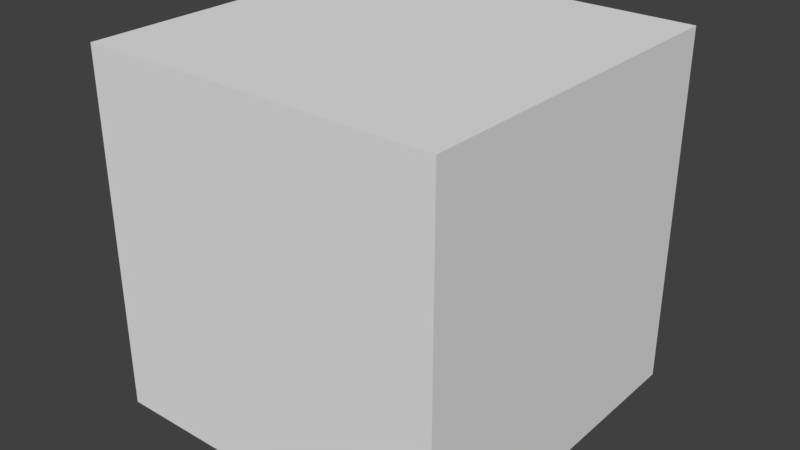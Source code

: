 # Source: Crate.blend  (saved by Blender 2.78.0; exported with 4.5.12 LTS)
import bpy
from mathutils import Matrix  # noqa: F401  (used for matrix-valued properties, if any)

bpy.ops.wm.read_factory_settings(use_empty=True)
scene = bpy.context.scene
scene.name = 'Scene'

# ---- collections
col_collection_1 = bpy.data.collections.new('Collection 1'); scene.collection.children.link(col_collection_1)

# ---- materials (node trees are filled in below, after node groups)
mat_material = bpy.data.materials.new('Material')
mat_material.alpha_threshold = 0.0
mat_material.use_transparent_shadow = False
mat_material.roughness = 0.5
mat_material.line_color = (0.0, 0.0, 0.0, 1.0)

# ---- material node trees

# ---- world
world_world = bpy.data.worlds.new('World'); scene.world = world_world
world_world.color = (0.05088, 0.05088, 0.05088)
world_world.use_sun_shadow = False
world_world.sun_shadow_jitter_overblur = 0.0
world_world.cycles.sampling_method = 'MANUAL'

# ---- meshes
me_cube = bpy.data.meshes.new('Cube')
me_cube.from_pydata([(1.0, 1.0, -1.0), (1.0, -1.0, -1.0), (-1.0, -1.0, -1.0), (-1.0, 1.0, -1.0), (1.0, 1.0, 1.0), (1.0, -1.0, 1.0), (-1.0, -1.0, 1.0), (-1.0, 1.0, 1.0)], [], [(0, 1, 2, 3), (4, 7, 6, 5), (0, 4, 5, 1), (1, 5, 6, 2), (2, 6, 7, 3), (4, 0, 3, 7)])
me_cube.materials.append(mat_material)
me_cube.use_remesh_preserve_volume = False
me_cube.use_remesh_preserve_attributes = False
me_cube.use_mirror_vertex_groups = False
me_cube.update()

# ---- objects
ob_cube = bpy.data.objects.new('Cube', me_cube)

# ---- transforms, parenting, visibility, modifiers, constraints
ob_cube.location = (0.0, 0.0, 0.0)
ob_cube.lock_rotations_4d = False
ob_cube.empty_display_type = 'ARROWS'
ob_cube.lineart.crease_threshold = 0.0

# ---- collection membership
col_collection_1.objects.link(ob_cube)

# ---- scene / render settings (as saved in the file)
scene.frame_start = 1; scene.frame_end = 250; scene.frame_set(1)
scene.render.engine = 'BLENDER_EEVEE_NEXT'
scene.render.resolution_percentage = 50
scene.render.dither_intensity = 0.0
scene.cycles.use_denoising = False
scene.cycles.samples = 128
scene.cycles.sampling_pattern = 'TABULATED_SOBOL'
scene.cycles.light_sampling_threshold = 0.0
scene.cycles.use_adaptive_sampling = False
scene.cycles.use_light_tree = False
scene.cycles.blur_glossy = 0.0
scene.cycles.sample_clamp_indirect = 0.0
scene.view_settings.view_transform = 'Standard'
bpy.context.view_layer.update()

# ---- added for rendering (the .blend has no active camera and no usable light): camera, sun
cam_auto = bpy.data.cameras.new('AutoCamera')
cam_auto.lens = 50.0
cam_auto.sensor_width = 36.0
cam_auto.clip_end = 1000.0
ob_auto_camera = bpy.data.objects.new('AutoCamera', cam_auto)
scene.collection.objects.link(ob_auto_camera)
ob_auto_camera.location = (3.20507, -3.84609, 2.56406)
ob_auto_camera.rotation_euler = (1.09748, -7.21219e-08, 0.694738)
scene.camera = ob_auto_camera
light_auto_sun = bpy.data.lights.new('AutoSun', 'SUN')
light_auto_sun.energy = 3.0
light_auto_sun.angle = 0.0523599
ob_auto_sun = bpy.data.objects.new('AutoSun', light_auto_sun)
scene.collection.objects.link(ob_auto_sun)
ob_auto_sun.rotation_euler = (0.872665, 0.174533, 0.523599)
bpy.context.view_layer.update()
